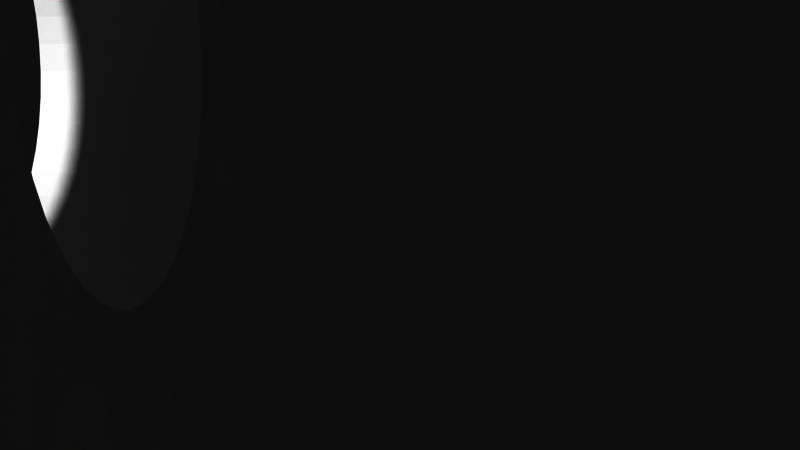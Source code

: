 # Source: 12188.blend  (saved by Blender 2.72.0; exported with 4.5.12 LTS)
import bpy
from mathutils import Matrix  # noqa: F401  (used for matrix-valued properties, if any)

bpy.ops.wm.read_factory_settings(use_empty=True)
scene = bpy.context.scene
scene.name = 'Scene'

# ---- collections
col_collection_1 = bpy.data.collections.new('Collection 1'); scene.collection.children.link(col_collection_1)

# ---- materials (node trees are filled in below, after node groups)
mat_material = bpy.data.materials.new('Material')
mat_material.alpha_threshold = 0.0
mat_material.use_transparent_shadow = False
mat_material.diffuse_color = (1.0, 1.0, 1.0, 1.0)
mat_material.specular_color = (0.902, 0.902, 0.902)
mat_material.roughness = 0.5

# ---- material node trees

# ---- world
world_world_001 = bpy.data.worlds.new('World.001'); scene.world = world_world_001
world_world_001.color = (0.05088, 0.05088, 0.05088)
world_world_001.use_sun_shadow = False
world_world_001.sun_shadow_jitter_overblur = 0.0
world_world_001.cycles.sampling_method = 'MANUAL'
world_world_001.cycles.sample_map_resolution = 256

# ---- cameras
cam_camera = bpy.data.cameras.new('Camera')
cam_camera.clip_end = 100.0
cam_camera.lens = 35.0
cam_camera.sensor_width = 32.0
cam_camera.sensor_height = 18.0
cam_camera.ortho_scale = 7.314
cam_camera.dof.focus_distance = 0.0
cam_camera.dof.aperture_fstop = 128.0

# ---- meshes
me_model = bpy.data.meshes.new('Model')
me_model.from_pydata([(-8.356, -0.6433, 6.915), (-11.95, -4.235, 6.915), (-11.9, -4.278, 6.455), (-8.313, -0.6861, 6.455), (-8.187, -0.8117, 6.026), (-11.78, -4.404, 6.026), (-7.987, -1.011, 5.658), (-11.58, -4.604, 5.658), (-7.727, -1.272, 5.375), (-11.32, -4.864, 5.375), (-7.424, -1.575, 5.197), (-11.02, -5.167, 5.197), (-7.098, -1.9, 5.137), (-10.69, -5.493, 5.137), (-6.773, -2.226, 5.197), (-10.37, -5.818, 5.197), (-6.47, -2.529, 5.375), (-10.06, -6.121, 5.375), (-6.209, -2.789, 5.658), (-9.802, -6.382, 5.658), (-6.01, -2.989, 6.026), (-9.602, -6.581, 6.026), (-5.884, -3.115, 6.455), (-9.476, -6.707, 6.455), (-5.841, -3.158, 6.915), (-9.433, -6.75, 6.915), (-8.356, -0.6433, -6.915), (-11.95, -4.235, -6.915), (-11.9, -4.278, -7.375), (-8.313, -0.6861, -7.375), (-8.187, -0.8117, -7.804), (-11.78, -4.404, -7.804), (-7.987, -1.011, -8.172), (-11.58, -4.604, -8.172), (-7.727, -1.272, -8.455), (-11.32, -4.864, -8.455), (-7.424, -1.575, -8.632), (-11.02, -5.167, -8.632), (-7.098, -1.9, -8.693), (-10.69, -5.493, -8.693), (-6.773, -2.226, -8.632), (-10.37, -5.818, -8.632), (-6.47, -2.529, -8.455), (-10.06, -6.121, -8.455), (-6.209, -2.789, -8.172), (-9.802, -6.382, -8.172), (-6.01, -2.989, -7.804), (-9.602, -6.581, -7.804), (-5.884, -3.115, -7.375), (-9.476, -6.707, -7.375), (-5.841, -3.158, -6.915), (-9.433, -6.75, -6.915), (-18.13, 9.136, -6.915), (-21.73, 5.544, -6.915), (-21.68, 5.501, -7.375), (-18.09, 9.093, -7.375), (-17.97, 8.967, -7.804), (-21.56, 5.375, -7.804), (-17.77, 8.768, -8.172), (-21.36, 5.175, -8.172), (-17.51, 8.507, -8.455), (-21.1, 4.915, -8.455), (-17.2, 8.204, -8.632), (-20.79, 4.612, -8.632), (-16.88, 7.879, -8.693), (-20.47, 4.286, -8.693), (-16.55, 7.553, -8.632), (-20.14, 3.961, -8.632), (-16.25, 7.25, -8.455), (-19.84, 3.658, -8.455), (-15.99, 6.99, -8.172), (-19.58, 3.397, -8.172), (-15.79, 6.79, -7.804), (-19.38, 3.198, -7.804), (-15.66, 6.664, -7.375), (-19.26, 3.072, -7.375), (-15.62, 6.621, -6.915), (-19.21, 3.029, -6.915), (-18.13, 9.136, 6.915), (-21.73, 5.544, 6.915), (-21.68, 5.501, 6.455), (-18.09, 9.093, 6.455), (-17.97, 8.967, 6.026), (-21.56, 5.375, 6.026), (-17.51, 8.507, 5.375), (-17.77, 8.768, 5.658), (-21.36, 5.175, 5.658), (-17.2, 8.204, 5.197), (-21.1, 4.915, 5.375), (-16.88, 7.879, 5.137), (-20.79, 4.612, 5.197), (-20.47, 4.286, 5.137), (-16.55, 7.553, 5.197), (-20.14, 3.961, 5.197), (-16.25, 7.25, 5.375), (-19.84, 3.658, 5.375), (-15.99, 6.99, 5.658), (-19.58, 3.397, 5.658), (-15.79, 6.79, 6.026), (-19.38, 3.198, 6.026), (-15.66, 6.664, 6.455), (-19.26, 3.072, 6.455), (-15.62, 6.621, 6.915), (-19.21, 3.029, 6.915), (-6.03, -2.969, 9.731e-14), (-9.622, -6.561, 9.731e-14), (-9.589, -6.594, -0.3501), (-5.997, -3.002, -0.3501), (-5.901, -3.098, -0.6763), (-9.494, -6.69, -0.6763), (-5.551, -3.448, -1.171), (-5.749, -3.25, -0.9564), (-9.342, -6.842, -0.9564), (-9.143, -7.04, -1.171), (-5.321, -3.678, -1.306), (-8.913, -7.27, -1.306), (-5.073, -3.926, -1.353), (-8.665, -7.518, -1.353), (-4.826, -4.173, -1.306), (-8.418, -7.765, -1.306), (-4.595, -4.404, -1.171), (-8.187, -7.996, -1.171), (-4.397, -4.602, -0.9564), (-7.989, -8.194, -0.9564), (-4.245, -4.754, -0.6763), (-7.837, -8.346, -0.6763), (-4.149, -4.85, -0.3501), (-7.741, -8.442, -0.3501), (-4.117, -4.882, 9.714e-14), (-7.709, -8.474, 9.714e-14), (-12.94, 3.945, -9.779), (-16.54, 0.3533, -9.779), (-16.5, 0.3207, -10.13), (-12.91, 3.913, -10.13), (-12.82, 3.817, -10.46), (-16.41, 0.2252, -10.46), (-12.66, 3.665, -10.74), (-16.26, 0.07319, -10.74), (-12.47, 3.467, -10.95), (-16.06, -0.1249, -10.95), (-12.24, 3.237, -11.09), (-15.83, -0.3556, -11.09), (-11.99, 2.989, -11.13), (-15.58, -0.6031, -11.13), (-11.74, 2.741, -11.09), (-15.33, -0.8506, -11.09), (-11.51, 2.511, -10.95), (-15.1, -1.081, -10.95), (-11.31, 2.313, -10.74), (-14.9, -1.279, -10.74), (-11.16, 2.161, -10.46), (-14.75, -1.431, -10.46), (-11.06, 2.065, -10.13), (-14.66, -1.527, -10.13), (-11.03, 2.033, -9.779), (-14.62, -1.559, -9.779), (-19.86, 10.86, -2.759e-14), (-23.45, 7.268, -2.759e-14), (-23.42, 7.236, -0.3501), (-19.83, 10.83, -0.3501), (-19.73, 10.73, -0.6763), (-23.32, 7.14, -0.6763), (-19.58, 10.58, -0.9564), (-23.17, 6.988, -0.9564), (-19.38, 10.38, -1.171), (-22.97, 6.79, -1.171), (-19.15, 10.15, -1.306), (-22.74, 6.559, -1.306), (-18.9, 9.904, -1.353), (-22.49, 6.312, -1.353), (-18.66, 9.656, -1.306), (-22.25, 6.064, -1.306), (-18.42, 9.426, -1.171), (-22.02, 5.834, -1.171), (-18.23, 9.228, -0.9564), (-21.82, 5.635, -0.9564), (-18.07, 9.076, -0.6763), (-21.67, 5.483, -0.6763), (-17.98, 8.98, -0.3501), (-21.57, 5.388, -0.3501), (-17.95, 8.947, -2.776e-14), (-21.54, 5.355, -2.776e-14), (-12.94, 3.945, 9.779), (-16.54, 0.3533, 9.779), (-16.5, 0.3207, 9.429), (-12.91, 3.913, 9.429), (-12.82, 3.817, 9.103), (-16.41, 0.2252, 9.103), (-12.66, 3.665, 8.823), (-16.26, 0.07319, 8.823), (-12.47, 3.467, 8.608), (-16.06, -0.1249, 8.608), (-12.24, 3.237, 8.473), (-15.83, -0.3556, 8.473), (-11.99, 2.989, 8.426), (-15.58, -0.6031, 8.426), (-11.74, 2.741, 8.473), (-15.33, -0.8506, 8.473), (-11.51, 2.511, 8.608), (-15.1, -1.081, 8.608), (-11.31, 2.313, 8.823), (-14.9, -1.279, 8.823), (-11.16, 2.161, 9.103), (-14.75, -1.431, 9.103), (-11.06, 2.065, 9.429), (-14.66, -1.527, 9.429), (-11.03, 2.033, 9.779), (-14.62, -1.559, 9.779), (-9.249, 0.2501, -5.048), (-9.738, 0.7395, -5.51), (-12.84, -3.342, -5.048), (-12.4, -3.784, -4.499), (-8.807, -0.1923, -4.499), (-8.419, -0.5804, -3.873), (-12.01, -4.172, -3.873), (-16.49, 7.488, 2.514e-15), (-20.08, 3.896, 2.514e-15), (-20.04, 3.858, -0.8305), (-16.45, 7.45, -0.8305), (-8.092, -0.9073, -3.181), (-11.68, -4.499, -3.181), (-16.33, 7.335, -1.647), (-19.93, 3.743, -1.647), (-7.831, -1.168, -2.435), (-11.42, -4.76, -2.435), (-16.14, 7.146, -2.435), (-19.74, 3.554, -2.435), (-7.642, -1.357, -1.647), (-11.23, -4.949, -1.647), (-7.527, -1.472, -0.8305), (-11.12, -5.064, -0.8305), (-15.88, 6.885, -3.181), (-19.48, 3.293, -3.181), (-7.489, -1.51, 1.735e-15), (-11.08, -5.102, 1.735e-15), (-15.56, 6.558, -3.873), (-19.15, 2.966, -3.873), (-15.17, 6.17, -4.499), (-18.76, 2.578, -4.499), (-14.73, 5.728, -5.048), (-18.32, 2.136, -5.048), (-14.24, 5.239, -5.51), (-17.83, 1.646, -5.51), (-13.71, 4.711, -5.878), (-17.3, 1.119, -5.878), (-12.58, 3.576, -6.308), (-13.15, 4.153, -6.146), (-16.74, 0.5614, -6.146), (-16.17, -0.01584, -6.308), (-15.58, -0.6031, -6.363), (-11.99, 2.989, -6.363), (-14.99, -1.19, -6.308), (-11.4, 2.402, -6.308), (-14.42, -1.768, -6.146), (-10.82, 1.825, -6.146), (-13.86, -2.325, -5.878), (-10.27, 1.267, -5.878), (-13.33, -2.853, -5.51), (4.946, -11.97, 5.137), (4.946, -6.889, 5.137), (4.485, -6.889, 5.197), (4.485, -11.97, 5.197), (4.057, -11.97, 5.375), (3.688, -11.97, 5.658), (4.057, -6.889, 5.375), (3.406, -11.97, 6.026), (3.688, -6.889, 5.658), (3.228, -11.97, 6.455), (3.406, -6.889, 6.026), (3.228, -6.889, 6.455), (3.168, -11.97, 6.915), (3.168, -6.889, 6.915), (3.228, -11.97, 7.375), (3.228, -6.889, 7.375), (3.406, -11.97, 7.804), (3.406, -6.889, 7.804), (3.688, -11.97, 8.172), (3.688, -6.889, 8.172), (4.057, -11.97, 8.455), (4.057, -6.889, 8.455), (4.485, -11.97, 8.632), (4.946, -11.97, 8.693), (4.485, -6.889, 8.632), (4.946, -6.889, 8.693), (4.946, -11.97, -8.693), (4.946, -6.889, -8.693), (4.485, -6.889, -8.632), (4.485, -11.97, -8.632), (4.057, -11.97, -8.455), (3.688, -11.97, -8.172), (4.057, -6.889, -8.455), (3.406, -11.97, -7.804), (3.688, -6.889, -8.172), (3.228, -11.97, -7.375), (3.406, -6.889, -7.804), (3.228, -6.889, -7.375), (3.168, -11.97, -6.915), (3.168, -6.889, -6.915), (3.228, -11.97, -6.455), (3.228, -6.889, -6.455), (3.406, -11.97, -6.026), (3.406, -6.889, -6.026), (3.688, -11.97, -5.658), (3.688, -6.889, -5.658), (4.057, -11.97, -5.375), (4.057, -6.889, -5.375), (4.485, -11.97, -5.197), (4.946, -11.97, -5.137), (4.485, -6.889, -5.197), (4.946, -6.889, -5.137), (18.78, -11.97, -8.693), (18.78, -6.889, -8.693), (18.31, -6.889, -8.632), (18.31, -11.97, -8.632), (17.89, -11.97, -8.455), (17.52, -11.97, -8.172), (17.89, -6.889, -8.455), (17.24, -11.97, -7.804), (17.52, -6.889, -8.172), (17.06, -11.97, -7.375), (17.24, -6.889, -7.804), (17.06, -6.889, -7.375), (17.0, -11.97, -6.915), (17.0, -6.889, -6.915), (17.06, -11.97, -6.455), (17.06, -6.889, -6.455), (17.24, -11.97, -6.026), (17.24, -6.889, -6.026), (17.52, -11.97, -5.658), (17.52, -6.889, -5.658), (17.89, -11.97, -5.375), (17.89, -6.889, -5.375), (18.31, -11.97, -5.197), (18.78, -11.97, -5.137), (18.31, -6.889, -5.197), (18.78, -6.889, -5.137), (18.78, -11.97, 5.137), (18.78, -6.889, 5.137), (18.31, -6.889, 5.197), (18.31, -11.97, 5.197), (17.89, -11.97, 5.375), (17.52, -11.97, 5.658), (17.89, -6.889, 5.375), (17.24, -11.97, 6.026), (17.52, -6.889, 5.658), (17.06, -11.97, 6.455), (17.24, -6.889, 6.026), (17.06, -6.889, 6.455), (17.0, -11.97, 6.915), (17.0, -6.889, 6.915), (17.06, -11.97, 7.375), (17.06, -6.889, 7.375), (17.24, -11.97, 7.804), (17.24, -6.889, 7.804), (17.52, -11.97, 8.172), (17.52, -6.889, 8.172), (17.89, -11.97, 8.455), (17.89, -6.889, 8.455), (18.31, -11.97, 8.632), (18.78, -11.97, 8.693), (18.31, -6.889, 8.632), (18.78, -6.889, 8.693), (11.86, -11.97, 8.426), (11.86, -6.889, 8.426), (11.51, -6.889, 8.473), (11.51, -11.97, 8.473), (11.18, -11.97, 8.608), (11.18, -6.889, 8.608), (10.9, -11.97, 8.823), (10.9, -6.889, 8.823), (10.69, -11.97, 9.103), (10.69, -6.889, 9.103), (10.55, -11.97, 9.429), (10.55, -6.889, 9.429), (10.51, -11.97, 9.779), (10.51, -6.889, 9.779), (10.55, -11.97, 10.13), (10.55, -6.889, 10.13), (10.69, -11.97, 10.46), (10.69, -6.889, 10.46), (10.9, -11.97, 10.74), (10.9, -6.889, 10.74), (11.18, -11.97, 10.95), (11.18, -6.889, 10.95), (11.51, -11.97, 11.09), (11.51, -6.889, 11.09), (11.86, -11.97, 11.13), (11.86, -6.889, 11.13), (2.081, -11.97, -1.353), (2.081, -6.889, -1.353), (1.731, -6.889, -1.306), (1.731, -11.97, -1.306), (1.405, -11.97, -1.171), (1.405, -6.889, -1.171), (1.125, -11.97, -0.9564), (1.125, -6.889, -0.9564), (0.91, -11.97, -0.6763), (0.91, -6.889, -0.6763), (0.7749, -11.97, -0.3501), (0.7749, -6.889, -0.3501), (0.7288, -11.97, -2.485e-16), (0.7288, -6.889, -2.485e-16), (0.7749, -11.97, 0.3501), (0.7749, -6.889, 0.3501), (0.91, -11.97, 0.6763), (0.91, -6.889, 0.6763), (1.125, -11.97, 0.9564), (1.125, -6.889, 0.9564), (1.405, -11.97, 1.171), (1.405, -6.889, 1.171), (1.731, -11.97, 1.306), (1.731, -6.889, 1.306), (2.081, -11.97, 1.353), (2.081, -6.889, 1.353), (11.86, -11.97, -11.13), (11.86, -6.889, -11.13), (11.51, -6.889, -11.09), (11.51, -11.97, -11.09), (11.18, -11.97, -10.95), (11.18, -6.889, -10.95), (10.9, -11.97, -10.74), (10.9, -6.889, -10.74), (10.69, -11.97, -10.46), (10.69, -6.889, -10.46), (10.55, -11.97, -10.13), (10.55, -6.889, -10.13), (10.51, -11.97, -9.779), (10.51, -6.889, -9.779), (10.55, -11.97, -9.429), (10.55, -6.889, -9.429), (10.69, -11.97, -9.103), (10.69, -6.889, -9.103), (10.9, -11.97, -8.823), (10.9, -6.889, -8.823), (11.18, -11.97, -8.608), (11.18, -6.889, -8.608), (11.51, -11.97, -8.473), (11.51, -6.889, -8.473), (11.86, -11.97, -8.426), (11.86, -6.889, -8.426), (21.64, -11.97, -1.353), (21.64, -6.889, -1.353), (21.29, -6.889, -1.306), (21.29, -11.97, -1.306), (20.96, -11.97, -1.171), (20.96, -6.889, -1.171), (20.68, -11.97, -0.9564), (20.68, -6.889, -0.9564), (20.47, -11.97, -0.6763), (20.47, -6.889, -0.6763), (20.33, -11.97, -0.3501), (20.33, -6.889, -0.3501), (20.29, -11.97, -2.485e-16), (20.29, -6.889, -2.485e-16), (20.33, -11.97, 0.3501), (20.33, -6.889, 0.3501), (20.47, -11.97, 0.6763), (20.47, -6.889, 0.6763), (20.68, -11.97, 0.9564), (20.68, -6.889, 0.9564), (20.96, -11.97, 1.171), (20.96, -6.889, 1.171), (21.29, -11.97, 1.306), (21.29, -6.889, 1.306), (21.64, -11.97, 1.353), (21.64, -6.889, 1.353), (6.812, -11.97, 3.873), (6.812, -6.889, 3.873), (7.361, -6.889, 4.499), (7.361, -11.97, 4.499), (7.987, -6.889, 5.048), (7.987, -11.97, 5.048), (11.86, -11.97, -6.363), (11.86, -6.889, -6.363), (11.03, -6.889, -6.308), (8.679, -6.889, 5.51), (11.03, -11.97, -6.308), (10.21, -11.97, -6.146), (8.679, -11.97, 5.51), (9.425, -6.889, 5.878), (9.425, -11.97, -5.878), (10.21, -6.889, -6.146), (9.425, -11.97, 5.878), (10.21, -6.889, 6.146), (10.21, -11.97, 6.146), (9.425, -6.889, -5.878), (11.03, -11.97, 6.308), (11.03, -6.889, 6.308), (8.679, -11.97, -5.51), (8.679, -6.889, -5.51), (11.86, -11.97, 6.363), (11.86, -6.889, 6.363), (7.987, -11.97, -5.048), (7.987, -6.889, -5.048), (7.361, -11.97, -4.499), (7.361, -6.889, -4.499), (6.812, -11.97, -3.873), (6.812, -6.889, -3.873), (6.35, -11.97, -3.181), (6.35, -6.889, -3.181), (5.982, -11.97, -2.435), (5.982, -6.889, -2.435), (5.714, -11.97, -1.647), (5.714, -6.889, -1.647), (5.552, -11.97, -0.8305), (5.552, -6.889, -0.8305), (5.498, -6.889, -1.169e-15), (5.498, -11.97, -1.169e-15), (5.552, -6.889, 0.8305), (5.552, -11.97, 0.8305), (5.714, -6.889, 1.647), (5.714, -11.97, 1.647), (5.982, -6.889, 2.435), (5.982, -11.97, 2.435), (6.35, -6.889, 3.181), (6.35, -11.97, 3.181), (-24.41, 8.224, -2.334), (-20.82, 11.82, -2.334), (-20.63, 11.63, -3.476), (-24.52, 8.339, -1.172), (-24.22, 8.034, -3.476), (-20.36, 11.36, -4.588), (-11.99, 2.989, 12.7), (-12.82, 3.818, 12.65), (-23.95, 7.771, -4.588), (-20.03, 11.03, -5.661), (-16.41, 0.2255, 12.65), (-13.64, 4.639, 12.48), (-23.62, 7.436, -5.661), (-19.62, 10.62, -6.686), (-17.23, 1.047, 12.48), (-14.45, 5.447, 12.22), (-23.22, 7.032, -6.686), (-19.15, 10.16, -7.653), (-18.04, 1.854, 12.22), (-15.23, 6.233, 11.84), (-22.75, 6.563, -7.653), (-18.62, 9.626, -8.556), (-18.82, 2.641, 11.84), (-15.99, 6.992, 11.37), (-22.22, 6.033, -8.556), (-19.58, 3.4, 11.37), (-16.72, 7.717, 10.8), (-21.63, 5.447, -9.385), (-18.04, 9.039, -9.385), (-20.31, 4.124, 10.8), (-17.4, 8.401, 10.13), (-20.99, 4.809, -10.13), (-17.4, 8.401, -10.13), (-20.99, 4.809, 10.13), (-18.04, 9.039, 9.385), (-20.31, 4.124, -10.8), (-16.72, 7.717, -10.8), (-21.63, 5.447, 9.385), (-18.62, 9.626, 8.556), (-19.58, 3.4, -11.37), (-15.99, 6.992, -11.37), (-22.22, 6.033, 8.556), (-19.15, 10.16, 7.653), (-18.82, 2.641, -11.84), (-15.23, 6.233, -11.84), (-22.75, 6.563, 7.653), (-19.62, 10.62, 6.686), (-18.04, 1.854, -12.22), (-14.45, 5.447, -12.22), (-23.22, 7.032, 6.686), (-20.03, 11.03, 5.661), (-17.23, 1.047, -12.48), (-13.64, 4.639, -12.48), (-23.62, 7.436, 5.661), (-20.36, 11.36, 4.588), (-16.41, 0.2255, -12.65), (-12.82, 3.818, -12.65), (-11.99, 2.989, -12.7), (-23.95, 7.771, 4.588), (-20.63, 11.63, 3.476), (-24.22, 8.034, 3.476), (-20.82, 11.82, 2.334), (-24.41, 8.224, 2.334), (-20.93, 11.93, 1.172), (-24.52, 8.339, 1.172), (-20.97, 11.97, 4.374e-14), (-24.56, 8.377, 1.457e-14), (-20.93, 11.93, -1.172), (24.51, -11.97, 1.172), (24.56, -6.889, 3.598e-15), (24.51, -6.889, 1.172), (24.56, -11.97, 3.598e-15), (24.34, -11.97, 2.334), (24.34, -6.889, 2.334), (24.08, -11.97, 3.476), (24.08, -6.889, 3.476), (13.03, -11.97, -12.65), (11.86, -11.97, -12.7), (11.86, -6.889, -12.7), (13.03, -6.889, -12.65), (14.19, -6.889, -12.48), (23.7, -11.97, 4.588), (23.7, -6.889, 4.588), (14.19, -11.97, -12.48), (15.34, -6.889, -12.22), (23.23, -11.97, 5.661), (23.23, -6.889, 5.661), (22.66, -6.889, 6.686), (15.34, -11.97, -12.22), (16.45, -6.889, -11.84), (22.66, -11.97, 6.686), (16.45, -11.97, -11.84), (22.0, -11.97, 7.653), (22.0, -6.889, 7.653), (21.25, -6.889, 8.556), (17.52, -11.97, -11.37), (17.52, -6.889, -11.37), (21.25, -11.97, 8.556), (20.42, -6.889, 9.385), (18.55, -11.97, -10.8), (18.55, -6.889, -10.8), (19.51, -11.97, -10.13), (20.42, -11.97, 9.385), (19.51, -6.889, -10.13), (19.51, -11.97, 10.13), (19.51, -6.889, 10.13), (20.42, -11.97, -9.385), (20.42, -6.889, -9.385), (21.25, -6.889, -8.556), (18.55, -11.97, 10.8), (18.55, -6.889, 10.8), (17.52, -6.889, 11.37), (21.25, -11.97, -8.556), (17.52, -11.97, 11.37), (22.0, -11.97, -7.653), (22.0, -6.889, -7.653), (16.45, -11.97, 11.84), (16.45, -6.889, 11.84), (22.66, -11.97, -6.686), (22.66, -6.889, -6.686), (23.23, -6.889, -5.661), (15.34, -11.97, 12.22), (15.34, -6.889, 12.22), (23.23, -11.97, -5.661), (23.7, -6.889, -4.588), (14.19, -11.97, 12.48), (14.19, -6.889, 12.48), (23.7, -11.97, -4.588), (13.03, -11.97, 12.65), (13.03, -6.889, 12.65), (11.86, -6.889, 12.7), (11.86, -11.97, 12.7), (24.08, -11.97, -3.476), (24.08, -6.889, -3.476), (24.34, -11.97, -2.334), (24.34, -6.889, -2.334), (24.51, -11.97, -1.172), (24.51, -6.889, -1.172), (20.55, -6.889, 6.915), (20.49, -6.889, 7.375), (-2.11, -6.889, 12.7), (20.31, -6.889, 7.804), (20.03, -6.889, 8.172), (19.24, -6.889, 8.632), (-2.11, -6.889, -12.7), (19.66, -6.889, 8.455), (6.663, -6.889, 6.455), (6.485, -6.889, 6.026), (6.724, -6.889, 6.915), (17.37, -6.889, -3.181), (16.91, -6.889, -3.873), (5.406, -6.889, -8.632), (20.49, -6.889, -7.375), (20.55, -6.889, -6.915), (6.663, -6.889, 7.375), (17.74, -6.889, -2.435), (19.24, -6.889, -5.197), (20.49, -6.889, -6.455), (20.31, -6.889, -6.026), (5.835, -6.889, -8.455), (20.03, -6.889, -5.658), (6.203, -6.889, -8.172), (6.485, -6.889, -7.804), (18.01, -6.889, -1.647), (6.663, -6.889, -7.375), (18.17, -6.889, -0.8305), (12.21, -6.889, -11.09), (2.431, -6.889, -1.306), (18.22, -6.889, 1.802e-15), (19.66, -6.889, -5.375), (6.485, -6.889, 7.804), (12.54, -6.889, -10.95), (2.758, -6.889, -1.171), (12.82, -6.889, -10.74), (6.203, -6.889, 8.172), (13.03, -6.889, -10.46), (18.17, -6.889, 0.8305), (6.203, -6.889, -5.658), (5.835, -6.889, -5.375), (6.485, -6.889, -6.026), (21.99, -6.889, -1.306), (5.406, -6.889, -5.197), (5.835, -6.889, 8.455), (6.663, -6.889, -6.455), (12.21, -6.889, 8.473), (12.69, -6.889, 6.308), (18.01, -6.889, 1.647), (13.17, -6.889, -10.13), (22.32, -6.889, -1.171), (6.724, -6.889, -6.915), (5.406, -6.889, 8.632), (12.54, -6.889, 8.608), (13.51, -6.889, 6.146), (13.21, -6.889, -9.779), (12.82, -6.889, 8.823), (22.6, -6.889, -0.9564), (17.74, -6.889, 2.435), (13.03, -6.889, 9.103), (14.3, -6.889, 5.878), (3.038, -6.889, -0.9564), (3.253, -6.889, -0.6763), (3.388, -6.889, -0.3501), (16.36, -6.889, 4.499), (15.73, -6.889, 5.048), (3.434, -6.889, 3.831e-16), (3.388, -6.889, 0.3501), (16.91, -6.889, 3.873), (12.21, -6.889, -8.473), (3.253, -6.889, 0.6763), (22.81, -6.889, -0.6763), (22.95, -6.889, -0.3501), (12.69, -6.889, -6.308), (12.54, -6.889, -8.608), (3.038, -6.889, 0.9564), (2.758, -6.889, 1.171), (13.51, -6.889, -6.146), (12.82, -6.889, -8.823), (13.03, -6.889, -9.103), (15.04, -6.889, 5.51), (17.37, -6.889, 3.181), (14.3, -6.889, -5.878), (13.17, -6.889, 9.429), (13.17, -6.889, -9.429), (19.24, -6.889, 5.197), (2.431, -6.889, 1.306), (12.21, -6.889, 11.09), (22.99, -6.889, 3.831e-16), (22.95, -6.889, 0.3501), (13.21, -6.889, 9.779), (19.66, -6.889, 5.375), (12.54, -6.889, 10.95), (12.82, -6.889, 10.74), (15.04, -6.889, -5.51), (22.81, -6.889, 0.6763), (22.6, -6.889, 0.9564), (20.03, -6.889, 5.658), (19.24, -6.889, -8.632), (5.406, -6.889, 5.197), (13.03, -6.889, 10.46), (22.32, -6.889, 1.171), (15.73, -6.889, -5.048), (13.17, -6.889, 10.13), (19.66, -6.889, -8.455), (21.99, -6.889, 1.306), (5.835, -6.889, 5.375), (20.03, -6.889, -8.172), (16.36, -6.889, -4.499), (6.203, -6.889, 5.658), (20.31, -6.889, 6.026), (20.31, -6.889, -7.804), (20.49, -6.889, 6.455), (-4.214, -11.97, 12.7), (-4.214, -11.97, -12.7), (6.724, -11.97, 6.915), (6.663, -11.97, 6.455), (16.91, -11.97, -3.873), (17.37, -11.97, -3.181), (20.49, -11.97, -7.375), (20.55, -11.97, -6.915), (5.406, -11.97, -8.632), (6.663, -11.97, 7.375), (19.24, -11.97, -5.197), (17.74, -11.97, -2.435), (20.31, -11.97, -6.026), (20.49, -11.97, -6.455), (20.03, -11.97, -5.658), (5.835, -11.97, -8.455), (6.203, -11.97, -8.172), (18.17, -11.97, -0.8305), (18.01, -11.97, -1.647), (6.485, -11.97, -7.804), (12.21, -11.97, -11.09), (18.22, -11.97, 1.802e-15), (6.663, -11.97, -7.375), (19.66, -11.97, -5.375), (6.485, -11.97, 7.804), (2.431, -11.97, -1.306), (12.54, -11.97, -10.95), (2.758, -11.97, -1.171), (6.203, -11.97, 8.172), (12.82, -11.97, -10.74), (18.17, -11.97, 0.8305), (13.03, -11.97, -10.46), (21.99, -11.97, -1.306), (5.835, -11.97, 8.455), (12.21, -11.97, 8.473), (12.69, -11.97, 6.308), (5.835, -11.97, -5.375), (6.203, -11.97, -5.658), (6.485, -11.97, -6.026), (5.406, -11.97, -5.197), (6.663, -11.97, -6.455), (18.01, -11.97, 1.647), (22.32, -11.97, -1.171), (5.406, -11.97, 8.632), (12.54, -11.97, 8.608), (13.17, -11.97, -10.13), (13.51, -11.97, 6.146), (6.724, -11.97, -6.915), (13.21, -11.97, -9.779), (12.82, -11.97, 8.823), (22.6, -11.97, -0.9564), (17.74, -11.97, 2.435), (13.03, -11.97, 9.103), (14.3, -11.97, 5.878), (16.36, -11.97, 4.499), (16.91, -11.97, 3.873), (3.253, -11.97, -0.6763), (3.038, -11.97, -0.9564), (15.73, -11.97, 5.048), (3.388, -11.97, -0.3501), (3.388, -11.97, 0.3501), (3.434, -11.97, 3.831e-16), (22.95, -11.97, -0.3501), (22.81, -11.97, -0.6763), (12.21, -11.97, -8.473), (3.253, -11.97, 0.6763), (15.04, -11.97, 5.51), (12.69, -11.97, -6.308), (12.54, -11.97, -8.608), (17.37, -11.97, 3.181), (2.758, -11.97, 1.171), (3.038, -11.97, 0.9564), (13.51, -11.97, -6.146), (12.82, -11.97, -8.823), (13.03, -11.97, -9.103), (14.3, -11.97, -5.878), (13.17, -11.97, 9.429), (19.24, -11.97, 5.197), (12.21, -11.97, 11.09), (13.17, -11.97, -9.429), (22.95, -11.97, 0.3501), (22.99, -11.97, 3.831e-16), (2.431, -11.97, 1.306), (13.21, -11.97, 9.779), (19.66, -11.97, 5.375), (12.54, -11.97, 10.95), (12.82, -11.97, 10.74), (22.6, -11.97, 0.9564), (22.81, -11.97, 0.6763), (20.03, -11.97, 5.658), (15.04, -11.97, -5.51), (13.03, -11.97, 10.46), (22.32, -11.97, 1.171), (19.24, -11.97, -8.632), (5.406, -11.97, 5.197), (13.17, -11.97, 10.13), (15.73, -11.97, -5.048), (21.99, -11.97, 1.306), (19.66, -11.97, -8.455), (5.835, -11.97, 5.375), (20.03, -11.97, -8.172), (16.36, -11.97, -4.499), (6.203, -11.97, 5.658), (20.31, -11.97, 6.026), (6.485, -11.97, 6.026), (20.31, -11.97, -7.804), (20.55, -11.97, 6.915), (20.49, -11.97, 6.455), (20.49, -11.97, 7.375), (19.24, -11.97, 8.632), (20.03, -11.97, 8.172), (20.31, -11.97, 7.804), (19.66, -11.97, 8.455), (-16.25, 7.25, 8.455), (-16.55, 7.553, 8.632), (-16.88, 7.879, 8.693), (-16.55, 7.553, -5.197), (-16.25, 7.25, -5.375), (-17.2, 8.204, 8.632), (-7.098, -1.9, 8.693), (-6.773, -2.226, 8.632), (-18.09, 9.093, 7.375), (-17.51, 8.507, 8.455), (-17.77, 8.768, 8.172), (-17.97, 8.967, 7.804), (-16.88, 7.879, -5.137), (-9.738, 0.7395, 5.51), (-9.249, 0.2501, 5.048), (-5.884, -3.115, -6.455), (-17.2, 8.204, -5.197), (-10.27, 1.267, 5.878), (-8.313, -0.6861, 7.375), (-18.09, 9.093, -6.455), (-17.97, 8.967, -6.026), (-6.01, -2.989, -6.026), (-17.77, 8.768, -5.658), (-6.209, -2.789, -5.658), (-6.47, -2.529, -5.375), (-11.06, 2.065, -9.429), (-6.773, -2.226, -5.197), (-10.82, 1.825, 6.146), (-11.4, 2.402, 6.308), (-11.16, 2.161, -9.103), (-17.51, 8.507, -5.375), (-11.99, 2.989, 6.363), (-8.187, -0.8117, 7.804), (-7.987, -1.011, 8.172), (-7.987, -1.011, -5.658), (-8.187, -0.8117, -6.026), (-7.727, -1.272, -5.375), (-7.424, -1.575, -5.197), (-17.98, 8.98, 0.3501), (-16.45, 7.45, 0.8305), (-8.313, -0.6861, -6.455), (-12.58, 3.576, 6.308), (-11.06, 2.065, 10.13), (-7.727, -1.272, 8.455), (-18.07, 9.076, 0.6763), (-16.33, 7.335, 1.647), (-7.098, -1.9, -5.137), (-13.15, 4.153, 6.146), (-11.16, 2.161, 10.46), (-7.424, -1.575, 8.632), (-18.23, 9.228, 0.9564), (-11.31, 2.313, 10.74), (-18.42, 9.426, 1.171), (-16.14, 7.146, 2.435), (-13.71, 4.711, 5.878), (-11.31, 2.313, -8.823), (-11.51, 2.511, -8.608), (-11.74, 2.741, -8.473), (-11.99, 2.989, -8.426), (-12.24, 3.237, -8.473), (-15.17, 6.17, 4.499), (-5.997, -3.002, 0.3501), (-15.56, 6.558, 3.873), (-14.73, 5.728, 5.048), (-12.47, 3.467, -8.608), (-7.527, -1.472, 0.8305), (-5.901, -3.098, 0.6763), (-12.66, 3.665, -8.823), (-12.82, 3.817, -9.103), (-7.642, -1.357, 1.647), (-5.749, -3.25, 0.9564), (-5.551, -3.448, 1.171), (-14.24, 5.239, 5.51), (-7.831, -1.168, 2.435), (-15.88, 6.885, 3.181), (-4.826, -4.173, 1.306), (-5.073, -3.926, 1.353), (-5.321, -3.678, 1.306), (-4.595, -4.404, 1.171), (-12.91, 3.913, -9.429), (-18.66, 9.656, 1.306), (-15.66, 6.664, 7.375), (-4.397, -4.602, 0.9564), (-11.99, 2.989, 11.13), (-12.24, 3.237, 11.09), (-11.74, 2.741, 11.09), (-11.51, 2.511, 10.95), (-19.83, 10.83, 0.3501), (-8.092, -0.9073, 3.181), (-18.9, 9.904, 1.353), (-15.79, 6.79, 7.804), (-12.47, 3.467, 10.95), (-12.66, 3.665, 10.74), (-19.73, 10.73, 0.6763), (-4.245, -4.754, 0.6763), (-19.58, 10.58, 0.9564), (-4.149, -4.85, 0.3501), (-5.884, -3.115, 7.375), (-15.99, 6.99, 8.172), (-15.66, 6.664, -6.455), (-12.82, 3.817, 10.46), (-19.38, 10.38, 1.171), (-8.419, -0.5804, 3.873), (-6.01, -2.989, 7.804), (-15.79, 6.79, -6.026), (-12.91, 3.913, 10.13), (-19.15, 10.15, 1.306), (-8.807, -0.1923, 4.499), (-6.209, -2.789, 8.172), (-15.99, 6.99, -5.658), (-6.47, -2.529, 8.455), (-8.187, -7.996, 1.171), (-21.68, 5.501, 7.375), (-7.989, -8.194, 0.9564), (-11.02, -5.167, 8.632), (-14.75, -1.431, 10.46), (-11.32, -4.864, 8.455), (-14.9, -1.279, 10.74), (-11.9, -4.278, -6.455), (-19.15, 2.966, 3.873), (-19.48, 3.293, 3.181), (-10.69, -5.493, 8.693), (-11.78, -4.404, -6.026), (-21.56, 5.375, 7.804), (-9.476, -6.707, 7.375), (-9.602, -6.581, 7.804), (-9.802, -6.382, 8.172), (-10.06, -6.121, 8.455), (-10.37, -5.818, 8.632), (-11.58, -4.604, -5.658), (-7.741, -8.442, 0.3501), (-7.837, -8.346, 0.6763), (-18.76, 2.578, 4.499), (-21.36, 5.175, 8.172), (-11.32, -4.864, -5.375), (-21.1, 4.915, 8.455), (-18.32, 2.136, 5.048), (-21.68, 5.501, -6.455), (-11.02, -5.167, -5.197), (-20.79, 4.612, 8.632), (-21.56, 5.375, -6.026), (-21.36, 5.175, -5.658), (-10.69, -5.493, -5.137), (-17.83, 1.646, 5.51), (-20.47, 4.286, 8.693), (-10.37, -5.818, -5.197), (-17.3, 1.119, 5.878), (-19.26, 3.072, 7.375), (-20.14, 3.961, 8.632), (-19.84, 3.658, 8.455), (-19.58, 3.397, 8.172), (-21.1, 4.915, -5.375), (-20.79, 4.612, -5.197), (-16.74, 0.5614, 6.146), (-16.17, -0.01584, 6.308), (-23.42, 7.236, 0.3501), (-16.5, 0.3207, -9.429), (-15.58, -0.6031, 6.363), (-23.32, 7.14, 0.6763), (-19.38, 3.198, 7.804), (-16.41, 0.2252, -9.103), (-10.06, -6.121, -5.375), (-23.17, 6.988, 0.9564), (-9.802, -6.382, -5.658), (-22.97, 6.79, 1.171), (-14.99, -1.19, 6.308), (-19.58, 3.397, -5.658), (-19.38, 3.198, -6.026), (-19.84, 3.658, -5.375), (-16.5, 0.3207, 10.13), (-9.602, -6.581, -6.026), (-19.26, 3.072, -6.455), (-20.14, 3.961, -5.197), (-9.589, -6.594, 0.3501), (-11.12, -5.064, 0.8305), (-22.74, 6.559, 1.306), (-14.42, -1.768, 6.146), (-20.47, 4.286, -5.137), (-16.41, 0.2252, 10.46), (-9.476, -6.707, -6.455), (-22.49, 6.312, 1.353), (-9.494, -6.69, 0.6763), (-11.23, -4.949, 1.647), (-9.342, -6.842, 0.9564), (-16.26, 0.07319, 10.74), (-13.86, -2.325, 5.878), (-9.143, -7.04, 1.171), (-11.42, -4.76, 2.435), (-16.26, 0.07319, -8.823), (-16.06, -0.1249, -8.608), (-15.83, -0.3556, -8.473), (-15.58, -0.6031, -8.426), (-15.33, -0.8506, -8.473), (-12.4, -3.784, 4.499), (-12.84, -3.342, 5.048), (-21.57, 5.388, 0.3501), (-12.01, -4.172, 3.873), (-15.1, -1.081, -8.608), (-20.04, 3.858, 0.8305), (-21.67, 5.483, 0.6763), (-16.06, -0.1249, 10.95), (-15.83, -0.3556, 11.09), (-14.9, -1.279, -8.823), (-14.75, -1.431, -9.103), (-19.93, 3.743, 1.647), (-21.82, 5.635, 0.9564), (-22.02, 5.834, 1.171), (-11.68, -4.499, 3.181), (-19.74, 3.554, 2.435), (-13.33, -2.853, 5.51), (-14.66, -1.527, -9.429), (-22.25, 6.064, 1.306), (-8.913, -7.27, 1.306), (-11.9, -4.278, 7.375), (-15.1, -1.081, 10.95), (-15.33, -0.8506, 11.09), (-15.58, -0.6031, 11.13), (-8.665, -7.518, 1.353), (-11.78, -4.404, 7.804), (-8.418, -7.765, 1.306), (-11.58, -4.604, 8.172), (-14.66, -1.527, 10.13)], [], [(122, 123, 125, 124), (29, 28, 31, 30), (30, 31, 33, 32), (988, 1006, 1007, 990), (34, 35, 37, 36), (1022, 1018, 917, 926), (1018, 1014, 916, 917), (42, 43, 45, 44), (977, 1004, 1005, 983), (998, 27, 26, 920), (1098, 1093, 898, 912), (913, 1100, 1098, 912), (6, 7, 9, 8), (140, 141, 143, 142), (921, 911, 1037, 1034), (14, 15, 17, 16), (18, 19, 21, 20), (997, 1094, 966, 931), (22, 23, 25, 24), (448, 449, 451, 450), (900, 1020, 1017, 899), (86, 88, 84, 85), (569, 565, 562, 566), (118, 119, 121, 120), (983, 1005, 1006, 988), (519, 583, 517, 516), (532, 528, 525, 529), (55, 54, 57, 56), (56, 57, 59, 58), (126, 127, 129, 128), (66, 67, 69, 68), (70, 71, 73, 72), (520, 516, 517, 518), (74, 75, 77, 76), (565, 561, 558, 562), (188, 189, 191, 190), (1063, 1061, 946, 950), (904, 1041, 1025, 906), (1054, 1062, 949, 945), (114, 115, 117, 116), (996, 1100, 913, 923), (1011, 993, 962, 974), (976, 128, 129, 1010), (817, 711, 704, 809), (270, 272, 274, 276, 278, 767, 768, 288, 289, 291, 293, 296, 298, 300, 302, 304, 306, 307, 806, 803, 804, 805, 807, 488, 492, 494, 496, 498, 500, 502, 504, 507, 509, 827, 828, 826, 823, 824, 794, 792, 388, 391, 392, 394, 396, 398, 400, 402, 404, 406, 408, 410, 412, 849, 837, 513, 515, 466, 469, 471, 478, 770, 871, 869, 866, 861, 258, 261, 262, 263, 265, 267), (1065, 1056, 907, 897), (420, 421, 423, 422), (88, 90, 87, 84), (1081, 1080, 971, 964), (1082, 1077, 936, 935), (697, 694, 803, 806), (376, 377, 379, 378), (1003, 992, 888, 891), (1091, 1060, 969, 960), (824, 715, 688, 794), (918, 1075, 1079, 924), (155, 1090, 905, 154), (443, 440, 441, 442), (582, 580, 579, 581), (1094, 1095, 965, 966), (849, 412, 413, 740), (190, 191, 193, 192), (1069, 1068, 947, 944), (466, 515, 514, 467), (207, 1101, 922, 206), (219, 220, 224, 223), (399, 401, 400, 398), (98, 99, 101, 100), (599, 592, 595, 596), (534, 530, 527, 531), (272, 273, 275, 274), (951, 1066, 1063, 950), (1026, 1023, 952, 934), (334, 335, 333, 332), (1033, 1026, 934, 927), (832, 724, 721, 827), (716, 715, 824, 823), (809, 704, 696, 799), (864, 759, 755, 859), (419, 421, 420, 418), (855, 749, 743, 847), (587, 652, 653, 585), (794, 688, 683, 792), (648, 643, 640, 649), (344, 346, 343, 341), (818, 712, 702, 808), (629, 625, 626, 627), (1095, 1096, 963, 965), (866, 760, 753, 861), (342, 344, 341, 340), (426, 427, 429, 428), (159, 158, 161, 160), (792, 683, 389, 388), (286, 290, 288, 287), (854, 750, 749, 855), (503, 505, 504, 502), (446, 447, 449, 448), (370, 371, 373, 372), (624, 631, 630, 628), (795, 690, 686, 791), (339, 336, 337, 338), (357, 360, 358, 356), (850, 744, 737, 843), (608, 606, 603, 609), (320, 321, 319, 317), (851, 745, 739, 844), (1008, 1001, 886, 887), (349, 351, 350, 348), (458, 459, 461, 460), (615, 611, 612, 616), (92, 93, 95, 94), (815, 709, 703, 812), (860, 752, 311, 310), (613, 608, 609, 610), (563, 559, 560, 564), (194, 195, 197, 196), (174, 175, 177, 176), (200, 201, 203, 202), (302, 303, 305, 304), (338, 342, 340, 339), (493, 495, 494, 492), (474, 481, 477, 476), (899, 1017, 53, 52), (793, 687, 682, 787), (391, 388, 389, 390), (417, 414, 415, 416), (846, 738, 709, 815), (451, 453, 452, 450), (601, 597, 598, 602), (588, 584, 586, 589), (385, 387, 386, 384), (862, 757, 744, 850), (813, 708, 714, 820), (728, 732, 840, 835), (312, 316, 314, 313), (848, 742, 726, 829), (480, 485, 489, 488), (431, 433, 432, 430), (1084, 1078, 919, 925), (218, 217, 222, 221), (840, 732, 733, 841), (134, 135, 137, 136), (287, 284, 285, 286), (843, 737, 713, 819), (834, 727, 473, 472), (400, 401, 403, 402), (422, 423, 425, 424), (879, 661, 658, 877), (619, 623, 622, 617), (268, 269, 267, 265), (989, 1046, 1048, 884), (1080, 1064, 972, 971), (120, 121, 123, 122), (443, 442, 445, 444), (221, 222, 226, 225), (129, 127, 768, 767, 1010), (16, 17, 19, 18), (557, 553, 550, 554), (630, 634, 639, 643, 648, 650, 652, 829, 830, 817, 809, 799, 440, 443, 444, 446, 448, 450, 452, 454, 456, 458, 460, 462, 464, 864, 859, 854, 855, 847, 587, 584, 588, 590, 597, 601, 606, 608, 613, 618, 620, 625, 629, 632, 637, 641, 644, 647, 380, 382, 384, 386, 845, 852, 853, 858, 862, 850, 843, 819, 816, 811, 801, 802, 813, 820, 350, 352, 354, 356, 358, 359, 876, 879, 877, 878, 875, 873, 874, 870, 856, 851, 844, 336, 339, 340, 341, 343, 345, 833, 825, 821, 822, 836, 818, 808, 797, 788, 784, 785, 778, 772, 771, 868, 863, 326, 328, 330, 332, 333, 777, 790, 781, 779, 780, 774, 773, 872, 867, 865, 860, 310, 313, 314, 315, 317, 319, 842, 839, 834, 472, 476, 477, 480, 488, 807, 814, 789, 786, 783, 782, 775, 284, 287, 288, 768, 593, 787, 414, 417, 418, 420, 422, 424, 426, 428, 430, 432, 434, 436, 438, 831, 835, 840, 841, 846, 815, 812, 798, 796, 592, 599, 604, 607, 611, 615, 617, 622, 628), (545, 541, 539, 542), (916, 1014, 1009, 914), (227, 228, 230, 229), (380, 381, 383, 382), (198, 199, 201, 200), (580, 578, 577, 579), (237, 238, 240, 239), (790, 685, 676, 781), (791, 686, 670, 776), (476, 472, 473, 474), (864, 464, 465, 759), (956, 1097, 1092, 957), (1062, 1067, 953, 949), (379, 381, 380, 378), (482, 478, 475, 479), (279, 282, 280, 278), (802, 701, 708, 813), (445, 447, 446, 444), (766, 764, 870, 874), (266, 268, 265, 263), (391, 390, 393, 392), (769, 664, 662, 770), (644, 641, 642, 645), (858, 754, 757, 862), (584, 587, 585, 586), (328, 329, 331, 330), (847, 743, 742, 848), (777, 333, 335, 672), (618, 613, 610, 614), (509, 507, 506, 508), (844, 739, 337, 336), (58, 59, 61, 60), (765, 668, 631, 624, 761), (805, 695, 699, 807), (995, 997, 931, 928), (1072, 1071, 938, 937), (576, 574, 570, 575), (425, 423, 667, 675, 677, 678, 680, 431, 429, 427), (829, 726, 725, 830), (876, 359, 361, 659), (831, 723, 728, 835), (1101, 995, 928, 922), (447, 445, 671, 679, 449), (561, 557, 554, 558), (373, 375, 374, 372), (402, 403, 405, 404), (885, 1019, 1015, 889), (555, 551, 552, 556), (772, 778, 671, 665), (185, 182, 183, 184), (62, 63, 65, 64), (955, 1099, 1097, 956), (483, 487, 486, 484), (377, 375, 686, 690, 698), (979, 1051, 1047, 984), (323, 325, 324, 322), (300, 301, 303, 302), (986, 1055, 1044, 981), (276, 277, 279, 278), (457, 455, 453, 451, 449, 679, 681, 684, 692, 702, 712, 735, 722, 718, 719, 346, 344, 342, 338, 337, 739, 745, 751, 764, 766, 654, 655, 657, 658, 661, 659, 361, 360, 357, 355, 353, 351, 349, 734, 714, 708, 701, 491, 487, 483, 479, 475, 470, 468, 467, 514, 512, 510, 730, 740, 413, 411, 409, 407, 405, 403, 401, 399, 397, 395, 393, 390, 389, 683, 688, 715, 716, 717, 720, 721, 508, 506, 505, 503, 501, 499, 497, 495, 493, 489, 485, 481, 474, 473, 727, 731, 736, 748, 756, 762, 666, 665, 671, 445, 442, 441, 696, 704, 711, 725, 726, 585, 653, 651, 649, 640, 636, 635, 631, 668, 669, 673, 674, 676, 685, 672, 335, 334, 331, 329, 327, 325, 323, 321, 320, 318, 316, 312, 311, 752, 758, 761, 624, 623, 619, 616, 612, 605, 600, 596, 595, 687, 689, 691, 703, 709, 738, 733, 732, 728, 723, 439, 437, 435, 433, 431, 680, 705, 699, 695, 693, 694, 697, 309, 308, 305, 303, 301, 299, 297, 295, 294, 292, 290, 286, 285, 667, 423, 421, 594, 660, 656, 646, 381, 379, 377, 698, 706, 283, 282, 279, 277, 275, 273, 271, 269, 268, 266, 264, 260, 259, 753, 760, 763, 663, 662, 664, 670, 686, 375, 373, 371, 369, 367, 364, 363, 700, 707, 710, 713, 737, 744, 757, 754, 747, 746, 645, 642, 638, 633, 627, 626, 621, 614, 610, 609, 603, 602, 598, 591, 589, 586, 749, 750, 755, 759, 465, 463, 461, 459), (571, 567, 568, 572), (1058, 1049, 985, 980), (820, 714, 734, 833), (884, 1048, 1052, 883), (611, 607, 605, 612), (774, 669, 668, 773), (486, 487, 491, 490), (185, 184, 187, 186), (316, 318, 315, 314), (807, 699, 705, 814), (496, 497, 499, 498), (374, 375, 377, 376), (261, 258, 259, 260), (510, 508, 721, 724, 729, 730), (828, 720, 717, 826), (811, 707, 700, 801), (405, 407, 406, 404), (349, 347, 346, 719, 734), (848, 829, 652, 587, 847), (812, 703, 691, 798), (677, 675, 782, 783), (755, 750, 854, 859), (305, 308, 306, 304), (751, 745, 851, 856), (457, 459, 458, 456), (1036, 131, 130, 959), (873, 654, 766, 874), (741, 387, 385, 383, 381, 646, 645, 746), (775, 667, 285, 284), (1016, 1012, 940, 943), (806, 307, 309, 697), (625, 620, 621, 626), (886, 1001, 994, 929), (743, 749, 586, 585, 726, 742), (1096, 1081, 964, 963), (319, 321, 323, 322), (365, 364, 367, 366), (247, 248, 245, 246), (796, 689, 687, 793), (814, 705, 680, 789), (481, 485, 480, 477), (746, 747, 853, 852), (616, 619, 617, 615), (905, 1090, 1083, 909), (1030, 1029, 880, 978), (639, 634, 635, 636), (831, 438, 439, 723), (538, 534, 531, 535), (1073, 1074, 894, 987), (1049, 183, 182, 985), (345, 347, 349, 348), (845, 741, 746, 852), (68, 69, 71, 70), (799, 696, 441, 440), (524, 520, 518, 521), (540, 536, 533, 537), (810, 281, 283, 706), (680, 678, 786, 789), (871, 663, 763, 869), (1067, 1087, 968, 953), (352, 353, 355, 354), (787, 682, 415, 414), (802, 490, 491, 701), (231, 232, 236, 235), (110, 113, 115, 114), (592, 796, 793, 787, 593), (825, 719, 718, 821), (779, 674, 673, 780), (713, 710, 816, 819), (620, 618, 614, 621), (94, 95, 97, 96), (133, 130, 131, 132), (367, 369, 368, 366), (872, 765, 761, 867), (36, 37, 39, 38), (691, 689, 796, 798), (350, 351, 353, 352), (293, 295, 297, 296), (958, 991, 1099, 955), (679, 671, 778, 785), (788, 797, 692, 684), (394, 395, 397, 396), (838, 832, 827, 509, 511, 513, 837), (326, 327, 329, 328), (849, 740, 730, 837), (164, 165, 167, 166), (820, 833, 345, 348, 350), (478, 471, 470, 475), (408, 409, 411, 410), (976, 1010, 1011, 974), (725, 711, 817, 830), (365, 362, 363, 364), (763, 760, 866, 869), (297, 299, 298, 296), (800, 698, 690, 795), (81, 78, 79, 80), (463, 465, 464, 462), (202, 203, 205, 204), (434, 435, 437, 436), (607, 604, 600, 605), (324, 326, 863, 857, 842, 319, 322), (515, 513, 512, 514), (298, 299, 301, 300), (530, 526, 523, 527), (513, 511, 510, 512), (452, 453, 455, 454), (861, 753, 259, 258), (780, 673, 669, 774), (803, 694, 693, 804), (924, 1079, 1085, 930), (838, 729, 724, 832), (962, 993, 991, 958), (877, 658, 657, 878), (936, 1077, 1072, 937), (346, 347, 345, 343), (999, 1000, 954, 942), (437, 439, 438, 436), (977, 24, 25, 1004), (857, 863, 756, 748), (511, 509, 508, 510), (841, 733, 738, 846), (961, 1027, 1039, 970), (360, 361, 359, 358), (784, 788, 684, 681), (573, 660, 594, 595, 592, 593, 768, 571, 572), (142, 143, 145, 144), (488, 489, 493, 492), (425, 427, 426, 424), (498, 499, 501, 500), (1064, 1058, 980, 972), (878, 657, 655, 875), (782, 675, 667, 775), (718, 722, 822, 821), (186, 187, 189, 188), (292, 294, 291, 289), (826, 717, 716, 823), (393, 395, 394, 392), (637, 632, 633, 638), (290, 292, 289, 288), (1071, 1070, 939, 938), (973, 1038, 1035, 967), (432, 433, 435, 434), (500, 501, 503, 502), (294, 295, 293, 291), (672, 685, 790, 777), (767, 647, 644, 645, 646, 656, 522, 523, 526), (417, 416, 419, 418), (313, 310, 311, 312), (734, 719, 825, 833), (643, 639, 636, 640), (868, 771, 666, 762), (1045, 1037, 911, 908), (176, 177, 179, 178), (12, 13, 15, 14), (776, 670, 664, 769), (460, 461, 463, 462), (308, 309, 307, 306), (469, 466, 467, 468), (665, 666, 771, 772), (507, 504, 505, 506), (1040, 1036, 959, 948), (223, 224, 228, 227), (260, 264, 262, 261), (748, 736, 842, 857), (528, 524, 521, 525), (267, 269, 271, 270), (406, 407, 409, 408), (834, 839, 731, 727), (822, 722, 735, 836), (652, 650, 651, 653), (396, 397, 399, 398), (730, 729, 838, 837), (454, 455, 457, 456), (632, 629, 627, 633), (781, 676, 674, 779), (282, 283, 281, 280), (218, 215, 216, 217), (274, 275, 277, 276), (411, 413, 412, 410), (324, 325, 327, 326), (382, 383, 385, 384), (735, 712, 818, 836), (785, 784, 681, 679), (271, 273, 272, 270), (38, 39, 41, 40), (863, 868, 762, 756), (808, 702, 692, 797), (192, 193, 195, 194), (845, 386, 387, 741), (1083, 1082, 935, 909), (882, 1024, 1019, 885), (628, 622, 623, 624), (875, 655, 654, 873), (668, 765, 872, 773), (1068, 1040, 948, 947), (736, 731, 839, 842), (761, 758, 865, 867), (116, 117, 119, 118), (889, 1015, 1013, 890), (975, 1042, 1038, 973), (196, 197, 199, 198), (108, 109, 112, 111), (660, 573, 148, 150, 152, 32, 34, 36, 38, 40), (933, 925, 919, 215, 178, 180, 918, 924, 930, 932, 960, 969, 986, 981, 975, 973, 967, 156, 159, 581, 579, 577, 575, 570, 566, 562, 558, 554, 550, 546, 542, 881, 882, 885, 889, 890, 891, 888, 78, 81, 82, 85, 84, 87, 89, 92, 94, 96, 98, 100, 102, 961, 185, 186, 188, 190, 192, 194, 196, 198, 200, 202, 204, 206, 922, 913, 912, 898, 0, 3, 4, 6, 8, 10, 12, 14, 16, 18, 20, 22, 24, 977, 983, 988, 990, 887, 886, 929, 522, 656, 660, 40, 42, 44, 46, 48, 50, 895, 901, 903, 904, 906, 926, 917, 916, 914, 915, 920, 26, 29, 30, 32, 152, 154, 905, 909, 935, 936, 937, 938, 939, 944, 947, 948, 959, 130, 133, 134, 136, 138, 140, 142, 144, 146, 148, 573, 572, 568, 564, 560, 556, 552, 68, 70, 72, 74, 76, 979, 984, 989, 884, 883, 892, 231, 235, 237, 239, 241, 243, 246, 245, 250, 252, 254, 256, 209, 208, 212, 213, 219, 223, 227, 111, 110, 114, 116, 118, 120, 122, 124, 126, 128, 976, 974, 962, 958, 955, 956, 957, 951, 950, 949, 953, 968, 982, 987, 894, 893, 897, 907, 908, 911, 921, 927, 934, 952, 943, 940, 942, 954), (107, 106, 109, 108), (541, 538, 535, 539), (853, 747, 754, 858), (484, 482, 479, 483), (1043, 1041, 904, 903), (590, 588, 589, 591), (1000, 1088, 933, 954), (1007, 1008, 887, 990), (549, 545, 542, 546), (264, 266, 263, 262), (888, 992, 79, 78), (1076, 1073, 987, 982), (354, 355, 357, 356), (919, 1078, 216, 215), (946, 941, 104, 107, 108, 111, 227, 229, 233, 945, 949, 950), (1023, 1016, 943, 952), (40, 41, 43, 42), (827, 721, 720, 828), (172, 173, 175, 174), (638, 642, 641, 637), (8, 9, 11, 10), (536, 532, 529, 533), (212, 211, 214, 213), (1052, 1057, 892, 883), (235, 236, 238, 237), (981, 1044, 1042, 975), (574, 569, 566, 570), (3, 2, 5, 4), (606, 601, 602, 603), (522, 929, 923, 913, 922, 928, 931, 966, 965, 963, 964, 971, 972, 980, 985, 182, 185, 961, 970, 978, 880, 881, 542, 539, 535, 531, 527, 523), (543, 540, 537, 544), (331, 334, 332, 330), (225, 226, 232, 231), (1089, 1065, 897, 893), (559, 555, 556, 560), (551, 547, 548, 552), (1086, 1091, 960, 932), (786, 678, 677, 783), (239, 240, 242, 241), (212, 208, 210, 211), (89, 91, 93, 92), (170, 171, 173, 172), (162, 163, 165, 164), (961, 102, 103, 1027), (209, 256, 255, 257), (243, 244, 247, 246), (918, 180, 181, 1075), (1087, 1076, 982, 968), (939, 1070, 1069, 944), (1053, 105, 104, 941), (970, 1039, 1030, 978), (902, 1021, 1020, 900), (10, 11, 13, 12), (553, 549, 546, 550), (804, 693, 695, 805), (368, 369, 371, 370), (549, 553, 557, 561, 565, 569, 574, 576, 578, 580, 582, 519, 516, 520, 524, 528, 532, 536, 540, 543, 547, 551, 555, 559, 563, 567, 571, 768, 41, 39, 37, 151, 149, 147, 145, 143, 141, 139, 137, 135, 132, 131, 1036, 73, 71, 69, 67, 65, 63, 61, 59, 57, 54, 53, 1017, 1020, 1021, 1031, 169, 167, 165, 163, 161, 158, 157, 1035, 1038, 1042, 1044, 1055, 1060, 88, 86, 83, 80, 79, 992, 1003, 1013, 1015, 1019, 1024, 1028, 1029, 1030, 1039, 184, 183, 1049, 1058, 1064, 1080, 1081, 1096, 1095, 1094, 997, 995, 994, 1001, 1008, 767, 526, 530, 534, 538, 541, 545), (99, 97, 95, 93, 91, 90, 88, 1060, 1091, 1086, 1085, 1084, 1088, 1000, 999, 1012, 1016, 1023, 1026, 1033, 1034, 1037, 1045, 1056, 1065, 1089, 1074, 1073, 1076, 1087, 1067, 1062, 1054, 234, 230, 228, 224, 220, 214, 211, 210, 257, 255, 253, 251, 249, 248, 247, 244, 242, 240, 238, 236, 232, 226, 222, 173, 171, 169, 1031, 1032, 1057, 1052, 1048, 1046, 1047, 1051, 77, 75, 73, 1036, 1040, 1068, 1069, 1070, 1071, 1072, 1077, 1082, 1083, 1090, 155, 153, 151, 37, 35, 33, 31, 28, 27, 998, 1002, 1009, 1014, 1018, 1022, 1025, 1041, 1043, 1050, 1059, 51, 49, 47, 45, 43, 41, 768, 127, 125, 123, 121, 119, 117, 115, 113, 112, 109, 106, 105, 1053, 1061, 1063, 1066, 1092, 1097, 1099, 991, 993, 1011, 1010, 767, 1008, 1007, 1006, 1005, 1004, 25, 23, 21, 19, 17, 15, 13, 11, 9, 7, 5, 2, 1, 1093, 1098, 1100, 996, 994, 995, 1101, 207, 205, 203, 201, 199, 197, 195, 193, 191, 189, 187, 184, 1039, 1027, 103, 101), (471, 469, 468, 470), (494, 495, 497, 496), (170, 172, 174, 176, 178, 215, 218, 221, 225, 231, 892, 896, 910, 902, 900, 899, 52, 55, 56, 58, 60, 62, 64, 66, 68, 552, 548, 544, 537, 533, 529, 525, 521, 518, 517, 583, 581, 159, 160, 162, 164, 166, 168), (1061, 1053, 941, 946), (662, 663, 871, 770), (929, 994, 996, 923), (816, 710, 707, 811), (967, 1035, 157, 156), (428, 429, 431, 430), (865, 758, 752, 860), (767, 278, 280, 281, 810, 800, 795, 791, 776, 769, 770, 478, 482, 484, 486, 490, 802, 801, 362, 365, 366, 368, 370, 372, 374, 376, 378, 380, 647), (168, 169, 171, 170), (1078, 1084, 1085, 1079, 1075, 181, 179, 177, 175, 173, 222, 217, 216), (213, 214, 220, 219), (1050, 1043, 903, 901), (942, 940, 1012, 999), (1056, 1045, 908, 907), (241, 242, 244, 243), (706, 698, 800, 810), (1009, 1002, 915, 914), (930, 1085, 1086, 932), (32, 33, 35, 34), (64, 65, 67, 66), (124, 125, 127, 126), (659, 661, 879, 876), (1074, 1089, 893, 894), (229, 230, 234, 233), (564, 568, 567, 563), (604, 599, 596, 600), (252, 250, 249, 251), (650, 648, 649, 651), (72, 73, 75, 74), (209, 257, 210, 208), (945, 233, 234, 1054), (254, 252, 251, 253), (148, 149, 151, 150), (55, 52, 53, 54), (595, 594, 421, 419, 416, 415, 682, 687), (152, 153, 155, 154), (136, 137, 139, 138), (138, 139, 141, 140), (256, 254, 253, 255), (146, 147, 149, 148), (597, 590, 591, 598), (60, 61, 63, 62), (631, 635, 634, 630), (178, 179, 181, 180), (1034, 1033, 927, 921), (547, 543, 544, 548), (82, 83, 86, 85), (166, 167, 169, 168), (133, 132, 135, 134), (160, 161, 163, 162), (801, 700, 363, 362), (159, 156, 157, 158), (204, 205, 207, 206), (112, 113, 110, 111), (318, 320, 317, 315), (96, 97, 99, 98), (29, 26, 27, 28), (150, 151, 153, 152), (1032, 1031, 910, 896), (144, 145, 147, 146), (107, 104, 105, 106), (979, 76, 77, 1051), (984, 1047, 1046, 989), (44, 45, 47, 46), (910, 1031, 1021, 902), (81, 80, 83, 82), (100, 101, 103, 102), (1088, 1084, 925, 933), (881, 1028, 1024, 882), (906, 1025, 1022, 926), (578, 576, 575, 577), (890, 1013, 1003, 891), (48, 49, 51, 50), (46, 47, 49, 48), (20, 21, 23, 22), (957, 1092, 1066, 951), (1057, 1032, 896, 892), (90, 91, 89, 87), (519, 582, 581, 583), (1093, 1, 0, 898), (51, 1059, 895, 50), (1059, 1050, 901, 895), (4, 5, 7, 6), (969, 1060, 1055, 986), (870, 764, 751, 856), (1002, 998, 920, 915), (1029, 1028, 881, 880), (3, 0, 1, 2), (250, 245, 248, 249)])
me_model.materials.append(mat_material)
me_model.use_remesh_preserve_volume = False
me_model.use_remesh_preserve_attributes = False
me_model.use_mirror_vertex_groups = False
me_model.update()

# ---- objects
ob_model = bpy.data.objects.new('Model', me_model)
ob_camera = bpy.data.objects.new('Camera', cam_camera)

# ---- transforms, parenting, visibility, modifiers, constraints
ob_model.location = (0.0, 0.0, 0.0)
ob_model.lineart.crease_threshold = 0.0
ob_camera.location = (7.481, -6.508, 5.344)
ob_camera.rotation_euler = (1.109, 0.01082, 0.8149)
ob_camera.lock_rotations_4d = False
ob_camera.empty_display_type = 'ARROWS'
ob_camera.color = (0.0, 0.0, 0.0, 0.0)
ob_camera.display_type = 'WIRE'
ob_camera.lineart.crease_threshold = 0.0

# ---- collection membership
col_collection_1.objects.link(ob_model)
col_collection_1.objects.link(ob_camera)

# ---- scene / render settings (as saved in the file)
scene.camera = ob_camera
scene.frame_start = 1; scene.frame_end = 250; scene.frame_set(1)
scene.render.engine = 'BLENDER_EEVEE_NEXT'
scene.render.resolution_percentage = 50
scene.render.dither_intensity = 0.0
scene.cycles.use_denoising = False
scene.cycles.samples = 10
scene.cycles.sampling_pattern = 'TABULATED_SOBOL'
scene.cycles.light_sampling_threshold = 0.0
scene.cycles.use_adaptive_sampling = False
scene.cycles.use_light_tree = False
scene.cycles.blur_glossy = 0.0
scene.cycles.pixel_filter_type = 'GAUSSIAN'
scene.cycles.sample_clamp_indirect = 0.0
scene.view_settings.view_transform = 'Raw'
bpy.context.view_layer.update()

# ---- added for rendering (the .blend has no usable light): sun
light_auto_sun = bpy.data.lights.new('AutoSun', 'SUN')
light_auto_sun.energy = 3.0
light_auto_sun.angle = 0.0523599
ob_auto_sun = bpy.data.objects.new('AutoSun', light_auto_sun)
scene.collection.objects.link(ob_auto_sun)
ob_auto_sun.rotation_euler = (0.872665, 0.174533, 0.523599)
bpy.context.view_layer.update()
